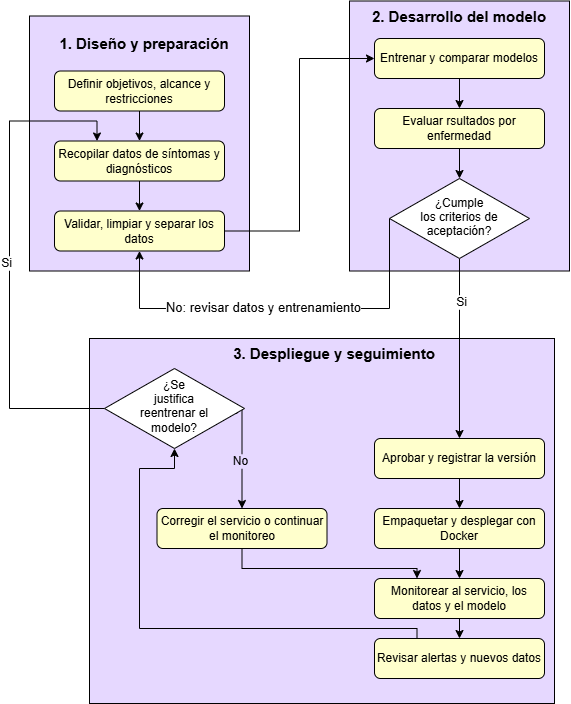

The diagram above was exported from draw.io. Its source (the exported page's mxGraphModel, read from the mxfile embedded in the PNG):
<mxGraphModel dx="860" dy="529" grid="1" gridSize="10" guides="1" tooltips="1" connect="1" arrows="1" fold="1" page="1" pageScale="1" pageWidth="980" pageHeight="1390" math="0" shadow="0">
  <root>
    <mxCell id="0" />
    <mxCell id="1" parent="0" />
    <mxCell id="nPWllsKdg7PumCrSjf_y-103" parent="1" style="rounded=0;whiteSpace=wrap;html=1;fillColor=#E6D8FF;align=center;" value="" vertex="1">
      <mxGeometry height="255" width="220" x="100" y="47.5" as="geometry" />
    </mxCell>
    <mxCell id="nPWllsKdg7PumCrSjf_y-81" parent="1" style="rounded=0;whiteSpace=wrap;html=1;fillColor=#E6D8FF;align=center;" value="" vertex="1">
      <mxGeometry height="365" width="465" x="160" y="370" as="geometry" />
    </mxCell>
    <mxCell id="nPWllsKdg7PumCrSjf_y-71" parent="1" style="rounded=0;whiteSpace=wrap;html=1;fillColor=#E6D8FF;align=center;" value="" vertex="1">
      <mxGeometry height="270" width="220" x="420" y="32.5" as="geometry" />
    </mxCell>
    <mxCell id="nPWllsKdg7PumCrSjf_y-70" edge="1" parent="1" source="nPWllsKdg7PumCrSjf_y-61" style="edgeStyle=orthogonalEdgeStyle;rounded=0;orthogonalLoop=1;jettySize=auto;html=1;exitX=0.5;exitY=1;exitDx=0;exitDy=0;entryX=0.5;entryY=0;entryDx=0;entryDy=0;defaultLabelBackgroundColor=page;" target="nPWllsKdg7PumCrSjf_y-62">
      <mxGeometry relative="1" as="geometry" />
    </mxCell>
    <mxCell id="nPWllsKdg7PumCrSjf_y-61" parent="1" style="rounded=1;whiteSpace=wrap;html=1;roundedPerimeter=1;fillColor=#FFFFCC;" value="Entrenar y comparar modelos" vertex="1">
      <mxGeometry height="40" width="170" x="445" y="70" as="geometry" />
    </mxCell>
    <mxCell id="nPWllsKdg7PumCrSjf_y-65" edge="1" parent="1" source="nPWllsKdg7PumCrSjf_y-62" style="edgeStyle=orthogonalEdgeStyle;rounded=0;orthogonalLoop=1;jettySize=auto;html=1;exitX=0.5;exitY=1;exitDx=0;exitDy=0;entryX=0.5;entryY=0;entryDx=0;entryDy=0;defaultLabelBackgroundColor=page;" target="nPWllsKdg7PumCrSjf_y-63">
      <mxGeometry relative="1" as="geometry" />
    </mxCell>
    <mxCell id="nPWllsKdg7PumCrSjf_y-62" parent="1" style="rounded=1;whiteSpace=wrap;html=1;roundedPerimeter=1;fillColor=#FFFFCC;" value="Evaluar rsultados por enfermedad" vertex="1">
      <mxGeometry height="40" width="170" x="445" y="140" as="geometry" />
    </mxCell>
    <mxCell id="nPWllsKdg7PumCrSjf_y-82" edge="1" parent="1" source="nPWllsKdg7PumCrSjf_y-63" style="edgeStyle=orthogonalEdgeStyle;rounded=0;orthogonalLoop=1;jettySize=auto;html=1;exitX=0.5;exitY=1;exitDx=0;exitDy=0;entryX=0.5;entryY=0.25;entryDx=0;entryDy=0;defaultLabelBackgroundColor=page;" target="nPWllsKdg7PumCrSjf_y-73">
      <mxGeometry relative="1" as="geometry" />
    </mxCell>
    <mxCell id="nPWllsKdg7PumCrSjf_y-87" connectable="0" parent="nPWllsKdg7PumCrSjf_y-82" style="edgeLabel;html=1;align=center;verticalAlign=middle;resizable=0;points=[];inheritText=fontFamily,fontColor,fontStyle,textOpacity,labelBorderColor,labelBorderWidth,labelBackgroundColor,defaultLabelBackgroundColor,labelPadding;defaultLabelBackgroundColor=page;fontSize=12;" value="Si" vertex="1">
      <mxGeometry relative="1" x="-0.5222" y="1" as="geometry">
        <mxPoint as="offset" />
      </mxGeometry>
    </mxCell>
    <mxCell id="nPWllsKdg7PumCrSjf_y-118" edge="1" parent="1" source="nPWllsKdg7PumCrSjf_y-63" style="edgeStyle=orthogonalEdgeStyle;rounded=0;orthogonalLoop=1;jettySize=auto;html=1;exitX=0;exitY=0.5;exitDx=0;exitDy=0;entryX=0.5;entryY=1;entryDx=0;entryDy=0;defaultLabelBackgroundColor=page;" target="nPWllsKdg7PumCrSjf_y-101">
      <mxGeometry relative="1" x="0.0013" as="geometry">
        <Array as="points">
          <mxPoint x="460" y="340" />
          <mxPoint x="210" y="340" />
        </Array>
      </mxGeometry>
    </mxCell>
    <mxCell id="nPWllsKdg7PumCrSjf_y-119" connectable="0" parent="nPWllsKdg7PumCrSjf_y-118" style="edgeLabel;html=1;align=center;verticalAlign=middle;resizable=0;points=[];inheritText=fontFamily,fontColor,fontStyle,textOpacity,labelBorderColor,labelBorderWidth,labelBackgroundColor,defaultLabelBackgroundColor,labelPadding;defaultLabelBackgroundColor=page;fontSize=12;" value="&lt;font style=&quot;font-size: 13px;&quot;&gt;No: revisar datos y entrenamiento&lt;/font&gt;" vertex="1">
      <mxGeometry relative="1" x="0.0935" y="-2" as="geometry">
        <mxPoint as="offset" />
      </mxGeometry>
    </mxCell>
    <mxCell id="nPWllsKdg7PumCrSjf_y-63" parent="1" style="rhombus;whiteSpace=wrap;html=1;shapeInside=1;" value="¿Cumple los criterios de aceptación?" vertex="1">
      <mxGeometry height="80" width="140" x="460" y="210" as="geometry" />
    </mxCell>
    <mxCell id="nPWllsKdg7PumCrSjf_y-72" parent="1" style="text;html=1;whiteSpace=wrap;strokeColor=none;fillColor=none;align=center;verticalAlign=middle;rounded=0;fontSize=15;fontStyle=1" value="2. Desarrollo del modelo" vertex="1">
      <mxGeometry height="30" width="180" x="440" y="32.5" as="geometry" />
    </mxCell>
    <mxCell id="nPWllsKdg7PumCrSjf_y-88" edge="1" parent="1" source="nPWllsKdg7PumCrSjf_y-73" style="edgeStyle=orthogonalEdgeStyle;rounded=0;orthogonalLoop=1;jettySize=auto;html=1;exitX=0.5;exitY=1;exitDx=0;exitDy=0;entryX=0.5;entryY=0;entryDx=0;entryDy=0;defaultLabelBackgroundColor=page;" target="nPWllsKdg7PumCrSjf_y-74">
      <mxGeometry relative="1" as="geometry" />
    </mxCell>
    <mxCell id="nPWllsKdg7PumCrSjf_y-73" parent="1" style="rounded=1;whiteSpace=wrap;html=1;roundedPerimeter=1;fillColor=#FFFFCC;" value="Aprobar y registrar la versión" vertex="1">
      <mxGeometry height="40" width="170" x="445" y="470" as="geometry" />
    </mxCell>
    <mxCell id="nPWllsKdg7PumCrSjf_y-92" edge="1" parent="1" source="nPWllsKdg7PumCrSjf_y-74" style="edgeStyle=orthogonalEdgeStyle;rounded=0;orthogonalLoop=1;jettySize=auto;html=1;exitX=0.5;exitY=1;exitDx=0;exitDy=0;defaultLabelBackgroundColor=page;" target="nPWllsKdg7PumCrSjf_y-76">
      <mxGeometry relative="1" as="geometry" />
    </mxCell>
    <mxCell id="nPWllsKdg7PumCrSjf_y-74" parent="1" style="rounded=1;whiteSpace=wrap;html=1;roundedPerimeter=1;fillColor=#FFFFCC;" value="Empaquetar y desplegar con Docker" vertex="1">
      <mxGeometry height="40" width="170" x="445" y="540" as="geometry" />
    </mxCell>
    <mxCell id="nPWllsKdg7PumCrSjf_y-109" edge="1" parent="1" source="nPWllsKdg7PumCrSjf_y-75" style="edgeStyle=orthogonalEdgeStyle;rounded=0;orthogonalLoop=1;jettySize=auto;html=1;exitX=0.5;exitY=1;exitDx=0;exitDy=0;entryX=0.25;entryY=0;entryDx=0;entryDy=0;defaultLabelBackgroundColor=page;" target="nPWllsKdg7PumCrSjf_y-76">
      <mxGeometry relative="1" x="0.1024" as="geometry">
        <Array as="points">
          <mxPoint x="312.5" y="600" />
          <mxPoint x="487.5" y="600" />
        </Array>
      </mxGeometry>
    </mxCell>
    <mxCell id="nPWllsKdg7PumCrSjf_y-75" parent="1" style="rounded=1;whiteSpace=wrap;html=1;roundedPerimeter=1;fillColor=#FFFFCC;" value="Corregir el servicio o continuar el monitoreo" vertex="1">
      <mxGeometry height="40" width="170" x="227.5" y="540" as="geometry" />
    </mxCell>
    <mxCell id="nPWllsKdg7PumCrSjf_y-93" edge="1" parent="1" source="nPWllsKdg7PumCrSjf_y-76" style="edgeStyle=orthogonalEdgeStyle;rounded=0;orthogonalLoop=1;jettySize=auto;html=1;exitX=0.5;exitY=1;exitDx=0;exitDy=0;entryX=0.5;entryY=0;entryDx=0;entryDy=0;defaultLabelBackgroundColor=page;" target="nPWllsKdg7PumCrSjf_y-77">
      <mxGeometry relative="1" as="geometry" />
    </mxCell>
    <mxCell id="nPWllsKdg7PumCrSjf_y-76" parent="1" style="rounded=1;whiteSpace=wrap;html=1;roundedPerimeter=1;fillColor=#FFFFCC;" value="Monitorear al servicio, los datos y el modelo" vertex="1">
      <mxGeometry height="40" width="170" x="445" y="610" as="geometry" />
    </mxCell>
    <mxCell id="nPWllsKdg7PumCrSjf_y-111" edge="1" parent="1" source="nPWllsKdg7PumCrSjf_y-77" style="edgeStyle=orthogonalEdgeStyle;rounded=0;orthogonalLoop=1;jettySize=auto;html=1;exitX=0.25;exitY=0;exitDx=0;exitDy=0;entryX=0.5;entryY=1;entryDx=0;entryDy=0;defaultLabelBackgroundColor=page;" target="nPWllsKdg7PumCrSjf_y-79">
      <mxGeometry relative="1" x="-0.1124" as="geometry">
        <Array as="points">
          <mxPoint x="487.5" y="660" />
          <mxPoint x="210" y="660" />
          <mxPoint x="210" y="500" />
          <mxPoint x="245" y="500" />
        </Array>
      </mxGeometry>
    </mxCell>
    <mxCell id="nPWllsKdg7PumCrSjf_y-77" parent="1" style="rounded=1;whiteSpace=wrap;html=1;roundedPerimeter=1;fillColor=#FFFFCC;" value="Revisar alertas y nuevos datos" vertex="1">
      <mxGeometry height="40" width="170" x="445" y="670" as="geometry" />
    </mxCell>
    <mxCell id="nPWllsKdg7PumCrSjf_y-96" edge="1" parent="1" source="nPWllsKdg7PumCrSjf_y-79" style="edgeStyle=orthogonalEdgeStyle;rounded=0;orthogonalLoop=1;jettySize=auto;html=1;exitX=0;exitY=0.5;exitDx=0;exitDy=0;entryX=0.5;entryY=0;entryDx=0;entryDy=0;defaultLabelBackgroundColor=page;" target="nPWllsKdg7PumCrSjf_y-75">
      <mxGeometry relative="1" as="geometry">
        <Array as="points">
          <mxPoint x="312.5" y="440" />
        </Array>
      </mxGeometry>
    </mxCell>
    <mxCell id="nPWllsKdg7PumCrSjf_y-97" connectable="0" parent="nPWllsKdg7PumCrSjf_y-96" style="edgeLabel;html=1;align=center;verticalAlign=middle;resizable=0;points=[];inheritText=1;defaultLabelBackgroundColor=page;" value="No" vertex="1">
      <mxGeometry relative="1" x="0.0634" as="geometry">
        <mxPoint y="1" as="offset" />
      </mxGeometry>
    </mxCell>
    <mxCell id="nPWllsKdg7PumCrSjf_y-110" connectable="0" parent="nPWllsKdg7PumCrSjf_y-96" style="edgeLabel;html=1;align=center;verticalAlign=middle;resizable=0;points=[];inheritText=fontFamily,fontColor,fontStyle,textOpacity,labelBorderColor,labelBorderWidth,labelBackgroundColor,defaultLabelBackgroundColor,labelPadding;defaultLabelBackgroundColor=page;fontSize=12;" value="No" vertex="1">
      <mxGeometry relative="1" x="0.6" y="-2" as="geometry">
        <mxPoint as="offset" />
      </mxGeometry>
    </mxCell>
    <mxCell id="nPWllsKdg7PumCrSjf_y-114" edge="1" parent="1" source="nPWllsKdg7PumCrSjf_y-79" style="edgeStyle=orthogonalEdgeStyle;rounded=0;orthogonalLoop=1;jettySize=auto;html=1;exitX=0;exitY=0.5;exitDx=0;exitDy=0;entryX=0.25;entryY=0;entryDx=0;entryDy=0;defaultLabelBackgroundColor=page;" target="nPWllsKdg7PumCrSjf_y-100">
      <mxGeometry relative="1" as="geometry">
        <Array as="points">
          <mxPoint x="80" y="440" />
          <mxPoint x="80" y="152.5" />
          <mxPoint x="167.5" y="152.5" />
        </Array>
      </mxGeometry>
    </mxCell>
    <mxCell id="nPWllsKdg7PumCrSjf_y-115" connectable="0" parent="nPWllsKdg7PumCrSjf_y-114" style="edgeLabel;html=1;align=center;verticalAlign=middle;resizable=0;points=[];inheritText=fontFamily,fontColor,fontStyle,textOpacity,labelBorderColor,labelBorderWidth,labelBackgroundColor,defaultLabelBackgroundColor,labelPadding;defaultLabelBackgroundColor=page;fontSize=12;" value="Si" vertex="1">
      <mxGeometry relative="1" x="-0.0177" y="4" as="geometry">
        <mxPoint as="offset" />
      </mxGeometry>
    </mxCell>
    <mxCell id="nPWllsKdg7PumCrSjf_y-79" parent="1" style="rhombus;whiteSpace=wrap;html=1;shapeInside=1;" value="¿Se justifica reentrenar el modelo?" vertex="1">
      <mxGeometry height="80" width="140" x="175" y="400" as="geometry" />
    </mxCell>
    <mxCell id="nPWllsKdg7PumCrSjf_y-80" parent="1" style="text;html=1;whiteSpace=wrap;strokeColor=none;fillColor=none;align=center;verticalAlign=middle;rounded=0;fontSize=15;fontStyle=1" value="3. Despliegue y seguimiento" vertex="1">
      <mxGeometry height="30" width="230" x="290" y="370" as="geometry" />
    </mxCell>
    <mxCell id="nPWllsKdg7PumCrSjf_y-105" edge="1" parent="1" source="nPWllsKdg7PumCrSjf_y-99" style="edgeStyle=orthogonalEdgeStyle;rounded=0;orthogonalLoop=1;jettySize=auto;html=1;exitX=0.5;exitY=1;exitDx=0;exitDy=0;entryX=0.5;entryY=0;entryDx=0;entryDy=0;defaultLabelBackgroundColor=page;" target="nPWllsKdg7PumCrSjf_y-100">
      <mxGeometry relative="1" as="geometry" />
    </mxCell>
    <mxCell id="nPWllsKdg7PumCrSjf_y-99" parent="1" style="rounded=1;whiteSpace=wrap;html=1;roundedPerimeter=1;fillColor=#FFFFCC;" value="Definir objetivos, alcance y restricciones" vertex="1">
      <mxGeometry height="40" width="170" x="125" y="102.5" as="geometry" />
    </mxCell>
    <mxCell id="nPWllsKdg7PumCrSjf_y-106" edge="1" parent="1" source="nPWllsKdg7PumCrSjf_y-100" style="edgeStyle=orthogonalEdgeStyle;rounded=0;orthogonalLoop=1;jettySize=auto;html=1;exitX=0.5;exitY=1;exitDx=0;exitDy=0;defaultLabelBackgroundColor=page;" target="nPWllsKdg7PumCrSjf_y-101">
      <mxGeometry relative="1" as="geometry" />
    </mxCell>
    <mxCell id="nPWllsKdg7PumCrSjf_y-100" parent="1" style="rounded=1;whiteSpace=wrap;html=1;roundedPerimeter=1;fillColor=#FFFFCC;" value="Recopilar datos de síntomas y diagnósticos" vertex="1">
      <mxGeometry height="40" width="170" x="125" y="172.5" as="geometry" />
    </mxCell>
    <mxCell id="nPWllsKdg7PumCrSjf_y-117" edge="1" parent="1" source="nPWllsKdg7PumCrSjf_y-101" style="edgeStyle=orthogonalEdgeStyle;rounded=0;orthogonalLoop=1;jettySize=auto;html=1;exitX=1;exitY=0.5;exitDx=0;exitDy=0;entryX=0;entryY=0.5;entryDx=0;entryDy=0;defaultLabelBackgroundColor=page;" target="nPWllsKdg7PumCrSjf_y-61">
      <mxGeometry relative="1" as="geometry" />
    </mxCell>
    <mxCell id="nPWllsKdg7PumCrSjf_y-101" parent="1" style="rounded=1;whiteSpace=wrap;html=1;roundedPerimeter=1;fillColor=#FFFFCC;" value="Validar, limpiar y separar los datos" vertex="1">
      <mxGeometry height="40" width="170" x="125" y="242.5" as="geometry" />
    </mxCell>
    <mxCell id="nPWllsKdg7PumCrSjf_y-102" parent="1" style="text;html=1;whiteSpace=wrap;strokeColor=none;fillColor=none;align=center;verticalAlign=middle;rounded=0;fontSize=15;fontStyle=1" value="1. Diseño y preparación" vertex="1">
      <mxGeometry height="30" width="180" x="125" y="60" as="geometry" />
    </mxCell>
  </root>
</mxGraphModel>